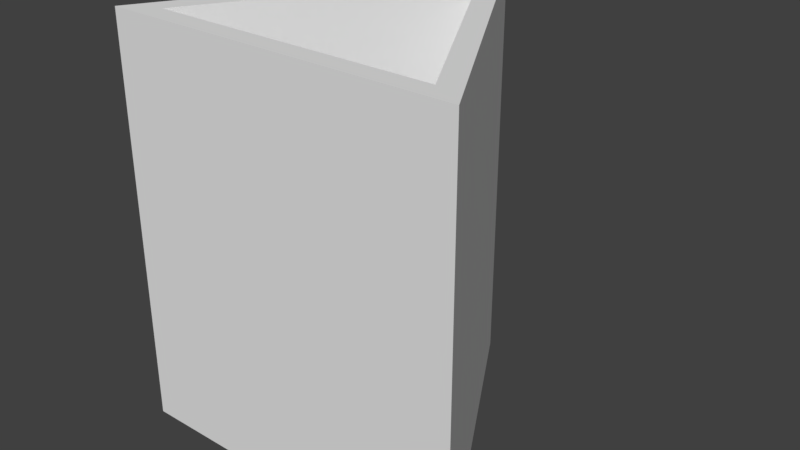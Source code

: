 # Source: TriHollow.blend  (saved by Blender 2.79.0; exported with 4.5.12 LTS)
import bpy
from mathutils import Matrix  # noqa: F401  (used for matrix-valued properties, if any)

bpy.ops.wm.read_factory_settings(use_empty=True)
scene = bpy.context.scene
scene.name = 'Scene'

# ---- collections
col_collection_1 = bpy.data.collections.new('Collection 1'); scene.collection.children.link(col_collection_1)

# ---- world
world_world = bpy.data.worlds.new('World'); scene.world = world_world
world_world.color = (0.05088, 0.05088, 0.05088)
world_world.use_sun_shadow = False
world_world.sun_shadow_jitter_overblur = 0.0
world_world.cycles.sampling_method = 'MANUAL'

# ---- meshes
me_cylinder = bpy.data.meshes.new('Cylinder')
me_cylinder.from_pydata([(1.192e-07, 1.0, -1.0), (1.192e-07, 1.0, 1.0), (0.866, -0.5, -1.0), (0.866, -0.5, 1.0), (-0.866, -0.5, -1.0), (-0.866, -0.5, 1.0)], [], [(0, 1, 3, 2), (2, 3, 5, 4), (4, 5, 1, 0)])
me_cylinder.use_remesh_preserve_volume = False
me_cylinder.use_remesh_preserve_attributes = False
me_cylinder.use_mirror_vertex_groups = False
me_cylinder.update()

# ---- objects
ob_cylinder = bpy.data.objects.new('Cylinder', me_cylinder)

# ---- transforms, parenting, visibility, modifiers, constraints
ob_cylinder.location = (0.00784, 0.007371, 0.08257)
ob_cylinder.lineart.crease_threshold = 0.0
_m = ob_cylinder.modifiers.new('Solidify', 'SOLIDIFY')
_m.thickness = 0.2
_m.nonmanifold_thickness_mode = 'FIXED'
_m.nonmanifold_merge_threshold = 0.0003

# ---- collection membership
col_collection_1.objects.link(ob_cylinder)

# ---- scene / render settings (as saved in the file)
scene.frame_start = 1; scene.frame_end = 250; scene.frame_set(1)
scene.render.engine = 'BLENDER_EEVEE_NEXT'
scene.render.resolution_percentage = 50
scene.render.dither_intensity = 0.0
scene.cycles.use_denoising = False
scene.cycles.samples = 128
scene.cycles.sampling_pattern = 'TABULATED_SOBOL'
scene.cycles.use_adaptive_sampling = False
scene.cycles.use_light_tree = False
scene.cycles.blur_glossy = 0.0
scene.cycles.sample_clamp_indirect = 0.0
scene.view_settings.view_transform = 'Standard'
bpy.context.view_layer.update()

# ---- added for rendering (the .blend has no active camera and no usable light): camera, sun
cam_auto = bpy.data.cameras.new('AutoCamera')
cam_auto.lens = 50.0
cam_auto.sensor_width = 36.0
cam_auto.clip_end = 1000.0
ob_auto_camera = bpy.data.objects.new('AutoCamera', cam_auto)
scene.collection.objects.link(ob_auto_camera)
ob_auto_camera.location = (2.8218, -3.11938, 2.33374)
ob_auto_camera.rotation_euler = (1.09748, -7.21219e-08, 0.694738)
scene.camera = ob_auto_camera
light_auto_sun = bpy.data.lights.new('AutoSun', 'SUN')
light_auto_sun.energy = 3.0
light_auto_sun.angle = 0.0523599
ob_auto_sun = bpy.data.objects.new('AutoSun', light_auto_sun)
scene.collection.objects.link(ob_auto_sun)
ob_auto_sun.rotation_euler = (0.872665, 0.174533, 0.523599)
bpy.context.view_layer.update()
